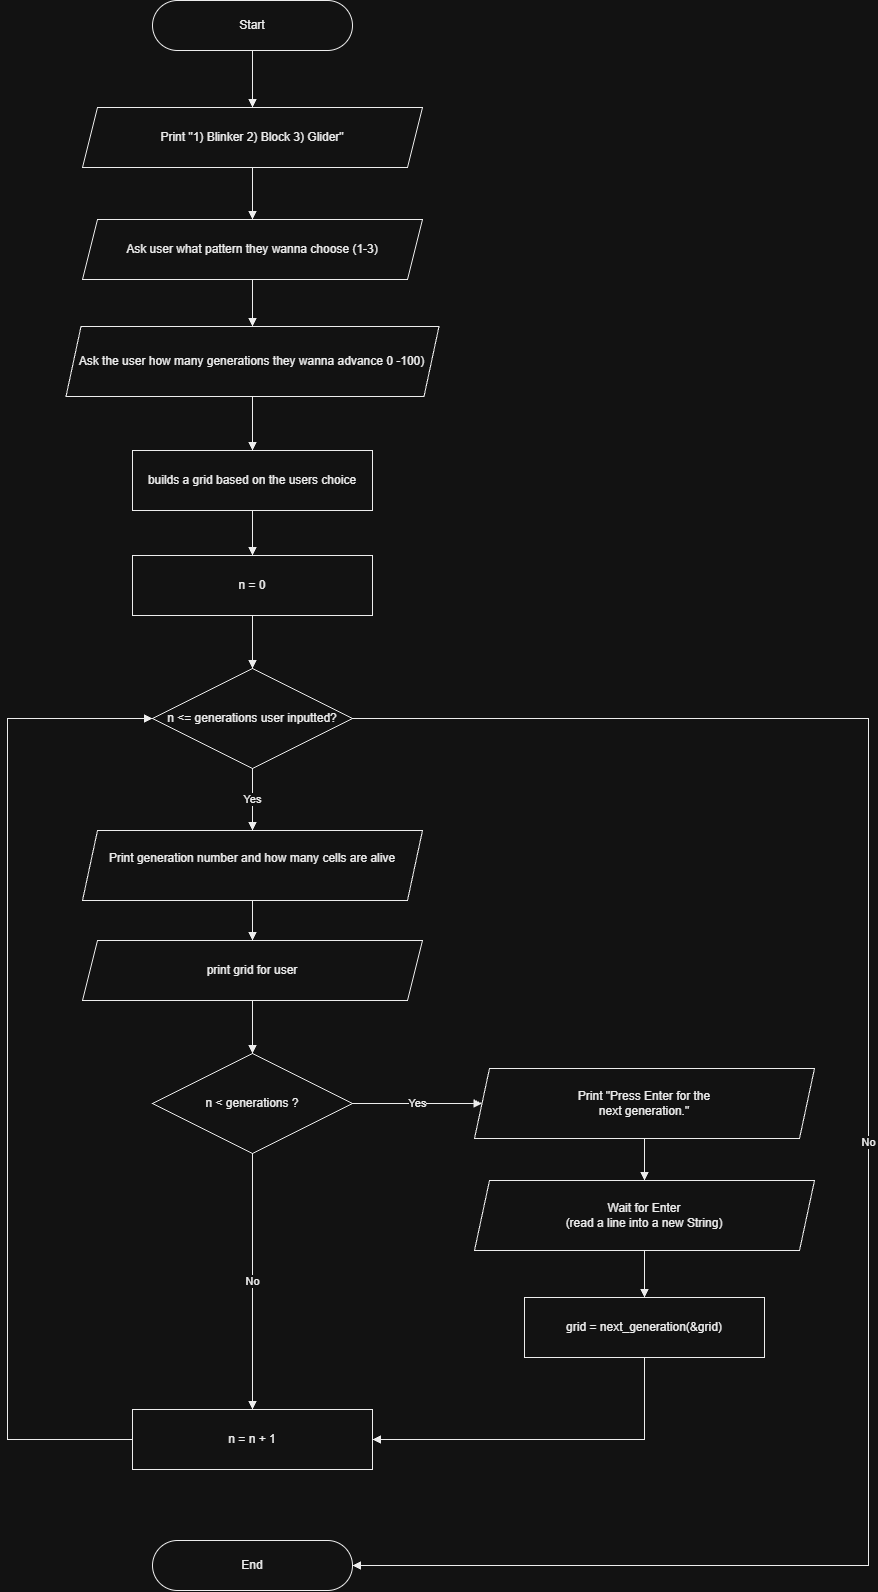

The diagram above was exported from draw.io. Its source (the exported page's mxGraphModel, read from the mxfile embedded in the PNG):
<mxGraphModel dx="2977" dy="1648" grid="0" gridSize="10" guides="1" tooltips="1" connect="1" arrows="1" fold="1" page="0" pageScale="1" pageWidth="850" pageHeight="1400" math="0" shadow="0">
  <root>
    <mxCell id="0" />
    <mxCell id="1" parent="0" />
    <mxCell id="start" parent="1" style="rounded=1;arcSize=50;html=1;whiteSpace=wrap;fillColor=#FFFFFF;strokeColor=#000000;fontColor=#000000;fontFamily=Helvetica;fontSize=12;shadow=0;" value="Start" vertex="1">
      <mxGeometry height="50" width="200" x="194" y="15" as="geometry" />
    </mxCell>
    <mxCell id="menu" parent="1" style="shape=parallelogram;perimeter=parallelogramPerimeter;fixedSize=1;size=15;html=1;whiteSpace=wrap;fillColor=#FFFFFF;strokeColor=#000000;fontColor=#000000;fontFamily=Helvetica;fontSize=12;shadow=0;" value="Print &quot;1) Blinker  2) Block  3) Glider&quot;" vertex="1">
      <mxGeometry height="60" width="340" x="124" y="122" as="geometry" />
    </mxCell>
    <mxCell id="choice" parent="1" style="shape=parallelogram;perimeter=parallelogramPerimeter;fixedSize=1;size=15;html=1;whiteSpace=wrap;fillColor=#FFFFFF;strokeColor=#000000;fontColor=#000000;fontFamily=Helvetica;fontSize=12;shadow=0;" value="Ask user what pattern they wanna choose (1-3)" vertex="1">
      <mxGeometry height="60" width="340" x="124" y="234" as="geometry" />
    </mxCell>
    <mxCell id="gens" parent="1" style="shape=parallelogram;perimeter=parallelogramPerimeter;fixedSize=1;size=15;html=1;whiteSpace=wrap;fillColor=#FFFFFF;strokeColor=#000000;fontColor=#000000;fontFamily=Helvetica;fontSize=12;shadow=0;" value="Ask the user how many generations they wanna advance&amp;nbsp;0 -100)" vertex="1">
      <mxGeometry height="70" width="373" x="107.5" y="341" as="geometry" />
    </mxCell>
    <mxCell id="load" parent="1" style="rounded=0;html=1;whiteSpace=wrap;fillColor=#FFFFFF;strokeColor=#000000;fontColor=#000000;fontFamily=Helvetica;fontSize=12;shadow=0;" value="builds a grid based on the users choice" vertex="1">
      <mxGeometry height="60" width="240" x="174" y="465" as="geometry" />
    </mxCell>
    <mxCell id="n0" parent="1" style="rounded=0;html=1;whiteSpace=wrap;fillColor=#FFFFFF;strokeColor=#000000;fontColor=#000000;fontFamily=Helvetica;fontSize=12;shadow=0;" value="n = 0" vertex="1">
      <mxGeometry height="60" width="240" x="174" y="570" as="geometry" />
    </mxCell>
    <mxCell id="decn" parent="1" style="rhombus;html=1;whiteSpace=wrap;fillColor=#FFFFFF;strokeColor=#000000;fontColor=#000000;fontFamily=Helvetica;fontSize=12;shadow=0;" value="n &amp;lt;= generations user inputted?" vertex="1">
      <mxGeometry height="100" width="200" x="194" y="683" as="geometry" />
    </mxCell>
    <mxCell id="pgen" parent="1" style="shape=parallelogram;perimeter=parallelogramPerimeter;fixedSize=1;size=15;html=1;whiteSpace=wrap;fillColor=#FFFFFF;strokeColor=#000000;fontColor=#000000;fontFamily=Helvetica;fontSize=12;shadow=0;" value="Print generation number and how many cells are alive&lt;div&gt;&lt;br/&gt;&lt;/div&gt;" vertex="1">
      <mxGeometry height="70" width="340" x="124" y="845" as="geometry" />
    </mxCell>
    <mxCell id="pgrid" parent="1" style="shape=parallelogram;perimeter=parallelogramPerimeter;fixedSize=1;size=15;html=1;whiteSpace=wrap;fillColor=#FFFFFF;strokeColor=#000000;fontColor=#000000;fontFamily=Helvetica;fontSize=12;shadow=0;" value="print grid for user" vertex="1">
      <mxGeometry height="60" width="340" x="124" y="955" as="geometry" />
    </mxCell>
    <mxCell id="decw" parent="1" style="rhombus;html=1;whiteSpace=wrap;fillColor=#FFFFFF;strokeColor=#000000;fontColor=#000000;fontFamily=Helvetica;fontSize=12;shadow=0;" value="n &lt; generations ?" vertex="1">
      <mxGeometry height="100" width="200" x="194" y="1068" as="geometry" />
    </mxCell>
    <mxCell id="press" parent="1" style="shape=parallelogram;perimeter=parallelogramPerimeter;fixedSize=1;size=15;html=1;whiteSpace=wrap;fillColor=#FFFFFF;strokeColor=#000000;fontColor=#000000;fontFamily=Helvetica;fontSize=12;shadow=0;" value="Print &quot;Press Enter for the&lt;br&gt;next generation.&quot;" vertex="1">
      <mxGeometry height="70" width="340" x="516" y="1083" as="geometry" />
    </mxCell>
    <mxCell id="wait" parent="1" style="shape=parallelogram;perimeter=parallelogramPerimeter;fixedSize=1;size=15;html=1;whiteSpace=wrap;fillColor=#FFFFFF;strokeColor=#000000;fontColor=#000000;fontFamily=Helvetica;fontSize=12;shadow=0;" value="Wait for Enter&lt;br&gt;(read a line into a new String)" vertex="1">
      <mxGeometry height="70" width="340" x="516" y="1195" as="geometry" />
    </mxCell>
    <mxCell id="next" parent="1" style="rounded=0;html=1;whiteSpace=wrap;fillColor=#FFFFFF;strokeColor=#000000;fontColor=#000000;fontFamily=Helvetica;fontSize=12;shadow=0;" value="grid = next_generation(&amp;grid)" vertex="1">
      <mxGeometry height="60" width="240" x="566" y="1312" as="geometry" />
    </mxCell>
    <mxCell id="ninc" parent="1" style="rounded=0;html=1;whiteSpace=wrap;fillColor=#FFFFFF;strokeColor=#000000;fontColor=#000000;fontFamily=Helvetica;fontSize=12;shadow=0;" value="n = n + 1" vertex="1">
      <mxGeometry height="60" width="240" x="174" y="1424" as="geometry" />
    </mxCell>
    <mxCell id="end" parent="1" style="rounded=1;arcSize=50;html=1;whiteSpace=wrap;fillColor=#FFFFFF;strokeColor=#000000;fontColor=#000000;fontFamily=Helvetica;fontSize=12;shadow=0;" value="End" vertex="1">
      <mxGeometry height="50" width="200" x="194" y="1555" as="geometry" />
    </mxCell>
    <mxCell id="e0" edge="1" parent="1" source="start" style="edgeStyle=orthogonalEdgeStyle;rounded=0;html=1;strokeColor=#000000;fontColor=#000000;endArrow=block;endFill=1;labelBackgroundColor=#FFFFFF;exitX=0.5;exitY=1;exitDx=0;exitDy=0;entryX=0.5;entryY=0;entryDx=0;entryDy=0;" target="menu" value="">
      <mxGeometry relative="1" as="geometry" />
    </mxCell>
    <mxCell id="e1" edge="1" parent="1" source="menu" style="edgeStyle=orthogonalEdgeStyle;rounded=0;html=1;strokeColor=#000000;fontColor=#000000;endArrow=block;endFill=1;labelBackgroundColor=#FFFFFF;exitX=0.5;exitY=1;exitDx=0;exitDy=0;entryX=0.5;entryY=0;entryDx=0;entryDy=0;" target="choice" value="">
      <mxGeometry relative="1" as="geometry" />
    </mxCell>
    <mxCell id="e2" edge="1" parent="1" source="choice" style="edgeStyle=orthogonalEdgeStyle;rounded=0;html=1;strokeColor=#000000;fontColor=#000000;endArrow=block;endFill=1;labelBackgroundColor=#FFFFFF;exitX=0.5;exitY=1;exitDx=0;exitDy=0;entryX=0.5;entryY=0;entryDx=0;entryDy=0;" target="gens" value="">
      <mxGeometry relative="1" as="geometry" />
    </mxCell>
    <mxCell id="e3" edge="1" parent="1" source="gens" style="edgeStyle=orthogonalEdgeStyle;rounded=0;html=1;strokeColor=#000000;fontColor=#000000;endArrow=block;endFill=1;labelBackgroundColor=#FFFFFF;exitX=0.5;exitY=1;exitDx=0;exitDy=0;entryX=0.5;entryY=0;entryDx=0;entryDy=0;" target="load" value="">
      <mxGeometry relative="1" as="geometry" />
    </mxCell>
    <mxCell id="e4" edge="1" parent="1" source="load" style="edgeStyle=orthogonalEdgeStyle;rounded=0;html=1;strokeColor=#000000;fontColor=#000000;endArrow=block;endFill=1;labelBackgroundColor=#FFFFFF;exitX=0.5;exitY=1;exitDx=0;exitDy=0;entryX=0.5;entryY=0;entryDx=0;entryDy=0;" target="n0" value="">
      <mxGeometry relative="1" as="geometry" />
    </mxCell>
    <mxCell id="e5" edge="1" parent="1" source="n0" style="edgeStyle=orthogonalEdgeStyle;rounded=0;html=1;strokeColor=#000000;fontColor=#000000;endArrow=block;endFill=1;labelBackgroundColor=#FFFFFF;exitX=0.5;exitY=1;exitDx=0;exitDy=0;entryX=0.5;entryY=0;entryDx=0;entryDy=0;" target="decn" value="">
      <mxGeometry relative="1" as="geometry" />
    </mxCell>
    <mxCell id="e6" edge="1" parent="1" source="decn" style="edgeStyle=orthogonalEdgeStyle;rounded=0;html=1;strokeColor=#000000;fontColor=#000000;endArrow=block;endFill=1;labelBackgroundColor=#FFFFFF;exitX=0.5;exitY=1;exitDx=0;exitDy=0;entryX=0.5;entryY=0;entryDx=0;entryDy=0;" target="pgen" value="Yes">
      <mxGeometry relative="1" as="geometry" />
    </mxCell>
    <mxCell id="e7" edge="1" parent="1" source="pgen" style="edgeStyle=orthogonalEdgeStyle;rounded=0;html=1;strokeColor=#000000;fontColor=#000000;endArrow=block;endFill=1;labelBackgroundColor=#FFFFFF;exitX=0.5;exitY=1;exitDx=0;exitDy=0;entryX=0.5;entryY=0;entryDx=0;entryDy=0;" target="pgrid" value="">
      <mxGeometry relative="1" as="geometry" />
    </mxCell>
    <mxCell id="e8" edge="1" parent="1" source="pgrid" style="edgeStyle=orthogonalEdgeStyle;rounded=0;html=1;strokeColor=#000000;fontColor=#000000;endArrow=block;endFill=1;labelBackgroundColor=#FFFFFF;exitX=0.5;exitY=1;exitDx=0;exitDy=0;entryX=0.5;entryY=0;entryDx=0;entryDy=0;" target="decw" value="">
      <mxGeometry relative="1" as="geometry" />
    </mxCell>
    <mxCell id="e9" edge="1" parent="1" source="decw" style="edgeStyle=orthogonalEdgeStyle;rounded=0;html=1;strokeColor=#000000;fontColor=#000000;endArrow=block;endFill=1;labelBackgroundColor=#FFFFFF;exitX=1;exitY=0.5;exitDx=0;exitDy=0;entryX=0;entryY=0.5;entryDx=0;entryDy=0;" target="press" value="Yes">
      <mxGeometry relative="1" as="geometry" />
    </mxCell>
    <mxCell id="e10" edge="1" parent="1" source="press" style="edgeStyle=orthogonalEdgeStyle;rounded=0;html=1;strokeColor=#000000;fontColor=#000000;endArrow=block;endFill=1;labelBackgroundColor=#FFFFFF;exitX=0.5;exitY=1;exitDx=0;exitDy=0;entryX=0.5;entryY=0;entryDx=0;entryDy=0;" target="wait" value="">
      <mxGeometry relative="1" as="geometry" />
    </mxCell>
    <mxCell id="e11" edge="1" parent="1" source="wait" style="edgeStyle=orthogonalEdgeStyle;rounded=0;html=1;strokeColor=#000000;fontColor=#000000;endArrow=block;endFill=1;labelBackgroundColor=#FFFFFF;exitX=0.5;exitY=1;exitDx=0;exitDy=0;entryX=0.5;entryY=0;entryDx=0;entryDy=0;" target="next" value="">
      <mxGeometry relative="1" as="geometry" />
    </mxCell>
    <mxCell id="e12" edge="1" parent="1" source="next" style="edgeStyle=orthogonalEdgeStyle;rounded=0;html=1;strokeColor=#000000;fontColor=#000000;endArrow=block;endFill=1;labelBackgroundColor=#FFFFFF;exitX=0.5;exitY=1;exitDx=0;exitDy=0;entryX=1;entryY=0.5;entryDx=0;entryDy=0;" target="ninc" value="">
      <mxGeometry relative="1" as="geometry">
        <Array as="points">
          <mxPoint x="686" y="1454" />
        </Array>
      </mxGeometry>
    </mxCell>
    <mxCell id="e13" edge="1" parent="1" source="decw" style="edgeStyle=orthogonalEdgeStyle;rounded=0;html=1;strokeColor=#000000;fontColor=#000000;endArrow=block;endFill=1;labelBackgroundColor=#FFFFFF;exitX=0.5;exitY=1;exitDx=0;exitDy=0;entryX=0.5;entryY=0;entryDx=0;entryDy=0;" target="ninc" value="No">
      <mxGeometry relative="1" as="geometry" />
    </mxCell>
    <mxCell id="e14" edge="1" parent="1" source="ninc" style="edgeStyle=orthogonalEdgeStyle;rounded=0;html=1;strokeColor=#000000;fontColor=#000000;endArrow=block;endFill=1;labelBackgroundColor=#FFFFFF;exitX=0;exitY=0.5;exitDx=0;exitDy=0;entryX=0;entryY=0.5;entryDx=0;entryDy=0;" target="decn" value="">
      <mxGeometry relative="1" as="geometry">
        <Array as="points">
          <mxPoint x="49" y="1454" />
          <mxPoint x="49" y="733" />
        </Array>
      </mxGeometry>
    </mxCell>
    <mxCell id="e15" edge="1" parent="1" source="decn" style="edgeStyle=orthogonalEdgeStyle;rounded=0;html=1;strokeColor=#000000;fontColor=#000000;endArrow=block;endFill=1;labelBackgroundColor=#FFFFFF;exitX=1;exitY=0.5;exitDx=0;exitDy=0;entryX=1;entryY=0.5;entryDx=0;entryDy=0;" target="end" value="No">
      <mxGeometry relative="1" as="geometry">
        <Array as="points">
          <mxPoint x="910" y="733" />
          <mxPoint x="910" y="1580" />
        </Array>
      </mxGeometry>
    </mxCell>
  </root>
</mxGraphModel>